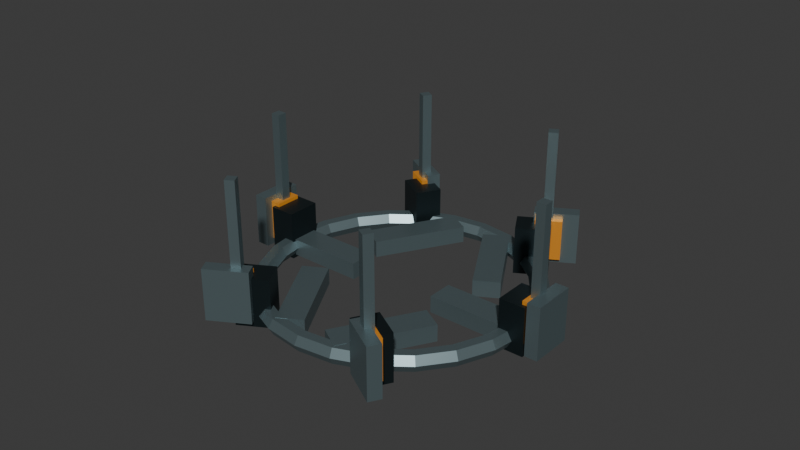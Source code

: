 # Source: contact-discharge.blend  (saved by Blender 5.2.44; exported with 4.5.12 LTS)
import bpy
from mathutils import Matrix  # noqa: F401  (used for matrix-valued properties, if any)

bpy.ops.wm.read_factory_settings(use_empty=True)
scene = bpy.context.scene
scene.name = 'Scene'

# ---- collections
col_collection = bpy.data.collections.new('Collection'); scene.collection.children.link(col_collection)

# ---- materials (node trees are filled in below, after node groups)
mat_dischargesteel = bpy.data.materials.new('DischargeSteel')
mat_dischargesteel.diffuse_color = (0.22, 0.3, 0.32, 1.0)
mat_dischargeinsulator = bpy.data.materials.new('DischargeInsulator')
mat_dischargeinsulator.diffuse_color = (0.025, 0.04, 0.045, 1.0)
mat_dischargeamber = bpy.data.materials.new('DischargeAmber')
mat_dischargeamber.diffuse_color = (0.9, 0.34, 0.035, 1.0)

# ---- material node trees
mat_dischargesteel.use_nodes = True; mat_dischargesteel.node_tree.nodes.clear()
_N = mat_dischargesteel.node_tree.nodes; _L = mat_dischargesteel.node_tree.links
n0 = _N.new('ShaderNodeBsdfPrincipled'); n0.name = 'Principled BSDF'; n0.location = (-200, 100)
n0.inputs[0].default_value = (0.22, 0.3, 0.32, 1.0)
n0.inputs[1].default_value = 0.75
n0.inputs[2].default_value = 0.4
n0.inputs[10].default_value = 0.005
n0.inputs[27].default_value = (0.22, 0.3, 0.32, 1.0)
n1 = _N.new('ShaderNodeOutputMaterial'); n1.name = 'Material Output'; n1.location = (200, 100)
_L.new(n0.outputs[0], n1.inputs[0])
n1.is_active_output = True
mat_dischargeinsulator.use_nodes = True; mat_dischargeinsulator.node_tree.nodes.clear()
_N = mat_dischargeinsulator.node_tree.nodes; _L = mat_dischargeinsulator.node_tree.links
n0 = _N.new('ShaderNodeBsdfPrincipled'); n0.name = 'Principled BSDF'; n0.location = (-200, 100)
n0.inputs[0].default_value = (0.025, 0.04, 0.045, 1.0)
n0.inputs[1].default_value = 0.75
n0.inputs[2].default_value = 0.4
n0.inputs[10].default_value = 0.005
n0.inputs[27].default_value = (0.025, 0.04, 0.045, 1.0)
n1 = _N.new('ShaderNodeOutputMaterial'); n1.name = 'Material Output'; n1.location = (200, 100)
_L.new(n0.outputs[0], n1.inputs[0])
n1.is_active_output = True
mat_dischargeamber.use_nodes = True; mat_dischargeamber.node_tree.nodes.clear()
_N = mat_dischargeamber.node_tree.nodes; _L = mat_dischargeamber.node_tree.links
n0 = _N.new('ShaderNodeBsdfPrincipled'); n0.name = 'Principled BSDF'; n0.location = (-200, 100)
n0.inputs[0].default_value = (0.9, 0.34, 0.035, 1.0)
n0.inputs[1].default_value = 0.75
n0.inputs[2].default_value = 0.4
n0.inputs[10].default_value = 0.005
n0.inputs[27].default_value = (0.9, 0.34, 0.035, 1.0)
n0.inputs[28].default_value = 0.25
n1 = _N.new('ShaderNodeOutputMaterial'); n1.name = 'Material Output'; n1.location = (200, 100)
_L.new(n0.outputs[0], n1.inputs[0])
n1.is_active_output = True

# ---- world
world_world = bpy.data.worlds.new('World'); scene.world = world_world
world_world.use_nodes = True; world_world.node_tree.nodes.clear()
_N = world_world.node_tree.nodes; _L = world_world.node_tree.links
n0 = _N.new('ShaderNodeOutputWorld'); n0.name = 'World Output'; n0.location = (200, 100)
n1 = _N.new('ShaderNodeBackground'); n1.name = 'Background'; n1.location = (-200, 100)
n1.inputs[0].default_value = (0.05088, 0.05088, 0.05088, 1.0)
_L.new(n1.outputs[0], n0.inputs[0])
n0.is_active_output = True
world_world.color = (0.05088, 0.05088, 0.05088)
world_world.sun_shadow_jitter_overblur = 0.0

# ---- meshes
me_torus = bpy.data.meshes.new('Torus')
me_torus.from_pydata([(0.375, 0.0, 0.0), (0.3625, 0.0, 0.02165), (0.3375, 0.0, 0.02165), (0.325, 0.0, 3.062e-18), (0.3375, 0.0, -0.02165), (0.3625, 0.0, -0.02165), (0.3622, 0.09706, 0.0), (0.3501, 0.09382, 0.02165), (0.326, 0.08735, 0.02165), (0.3139, 0.08412, 3.062e-18), (0.326, 0.08735, -0.02165), (0.3501, 0.09382, -0.02165), (0.3248, 0.1875, 0.0), (0.3139, 0.1813, 0.02165), (0.2923, 0.1688, 0.02165), (0.2815, 0.1625, 3.062e-18), (0.2923, 0.1688, -0.02165), (0.3139, 0.1813, -0.02165), (0.2652, 0.2652, 0.0), (0.2563, 0.2563, 0.02165), (0.2386, 0.2386, 0.02165), (0.2298, 0.2298, 3.062e-18), (0.2386, 0.2386, -0.02165), (0.2563, 0.2563, -0.02165), (0.1875, 0.3248, 0.0), (0.1812, 0.3139, 0.02165), (0.1687, 0.2923, 0.02165), (0.1625, 0.2815, 3.062e-18), (0.1687, 0.2923, -0.02165), (0.1812, 0.3139, -0.02165), (0.09706, 0.3622, 0.0), (0.09382, 0.3501, 0.02165), (0.08735, 0.326, 0.02165), (0.08412, 0.3139, 3.062e-18), (0.08735, 0.326, -0.02165), (0.09382, 0.3501, -0.02165), (2.831e-08, 0.375, 0.0), (2.737e-08, 0.3625, 0.02165), (2.548e-08, 0.3375, 0.02165), (2.454e-08, 0.325, 3.062e-18), (2.548e-08, 0.3375, -0.02165), (2.737e-08, 0.3625, -0.02165), (-0.09706, 0.3622, 0.0), (-0.09382, 0.3501, 0.02165), (-0.08735, 0.326, 0.02165), (-0.08412, 0.3139, 3.062e-18), (-0.08735, 0.326, -0.02165), (-0.09382, 0.3501, -0.02165), (-0.1875, 0.3248, 0.0), (-0.1812, 0.3139, 0.02165), (-0.1687, 0.2923, 0.02165), (-0.1625, 0.2815, 3.062e-18), (-0.1687, 0.2923, -0.02165), (-0.1812, 0.3139, -0.02165), (-0.2652, 0.2652, 0.0), (-0.2563, 0.2563, 0.02165), (-0.2386, 0.2386, 0.02165), (-0.2298, 0.2298, 3.062e-18), (-0.2386, 0.2386, -0.02165), (-0.2563, 0.2563, -0.02165), (-0.3248, 0.1875, 0.0), (-0.3139, 0.1813, 0.02165), (-0.2923, 0.1688, 0.02165), (-0.2815, 0.1625, 3.062e-18), (-0.2923, 0.1688, -0.02165), (-0.3139, 0.1813, -0.02165), (-0.3622, 0.09706, 0.0), (-0.3501, 0.09382, 0.02165), (-0.326, 0.08735, 0.02165), (-0.3139, 0.08412, 3.062e-18), (-0.326, 0.08735, -0.02165), (-0.3501, 0.09382, -0.02165), (-0.375, 3.278e-08, 0.0), (-0.3625, 3.169e-08, 0.02165), (-0.3375, 2.951e-08, 0.02165), (-0.325, 2.841e-08, 3.062e-18), (-0.3375, 2.951e-08, -0.02165), (-0.3625, 3.169e-08, -0.02165), (-0.3622, -0.09706, 0.0), (-0.3501, -0.09382, 0.02165), (-0.326, -0.08735, 0.02165), (-0.3139, -0.08412, 3.062e-18), (-0.326, -0.08735, -0.02165), (-0.3501, -0.09382, -0.02165), (-0.3248, -0.1875, 0.0), (-0.3139, -0.1812, 0.02165), (-0.2923, -0.1687, 0.02165), (-0.2815, -0.1625, 3.062e-18), (-0.2923, -0.1687, -0.02165), (-0.3139, -0.1812, -0.02165), (-0.2652, -0.2652, 0.0), (-0.2563, -0.2563, 0.02165), (-0.2386, -0.2386, 0.02165), (-0.2298, -0.2298, 3.062e-18), (-0.2386, -0.2386, -0.02165), (-0.2563, -0.2563, -0.02165), (-0.1875, -0.3248, 0.0), (-0.1812, -0.3139, 0.02165), (-0.1687, -0.2923, 0.02165), (-0.1625, -0.2815, 3.062e-18), (-0.1687, -0.2923, -0.02165), (-0.1812, -0.3139, -0.02165), (-0.09706, -0.3622, 0.0), (-0.09382, -0.3501, 0.02165), (-0.08735, -0.326, 0.02165), (-0.08412, -0.3139, 3.062e-18), (-0.08735, -0.326, -0.02165), (-0.09382, -0.3501, -0.02165), (2.831e-08, -0.375, 0.0), (2.737e-08, -0.3625, 0.02165), (2.548e-08, -0.3375, 0.02165), (2.454e-08, -0.325, 3.062e-18), (2.548e-08, -0.3375, -0.02165), (2.737e-08, -0.3625, -0.02165), (0.09706, -0.3622, 0.0), (0.09382, -0.3501, 0.02165), (0.08735, -0.326, 0.02165), (0.08412, -0.3139, 3.062e-18), (0.08735, -0.326, -0.02165), (0.09382, -0.3501, -0.02165), (0.1875, -0.3248, 0.0), (0.1812, -0.3139, 0.02165), (0.1687, -0.2923, 0.02165), (0.1625, -0.2815, 3.062e-18), (0.1687, -0.2923, -0.02165), (0.1812, -0.3139, -0.02165), (0.2652, -0.2652, 0.0), (0.2563, -0.2563, 0.02165), (0.2386, -0.2386, 0.02165), (0.2298, -0.2298, 3.062e-18), (0.2386, -0.2386, -0.02165), (0.2563, -0.2563, -0.02165), (0.3248, -0.1875, 0.0), (0.3139, -0.1813, 0.02165), (0.2923, -0.1688, 0.02165), (0.2815, -0.1625, 3.062e-18), (0.2923, -0.1688, -0.02165), (0.3139, -0.1813, -0.02165), (0.3622, -0.09706, 0.0), (0.3501, -0.09382, 0.02165), (0.326, -0.08735, 0.02165), (0.3139, -0.08412, 3.062e-18), (0.326, -0.08735, -0.02165), (0.3501, -0.09382, -0.02165), (0.09281, -0.3423, -0.0225), (0.09281, -0.3423, 0.0225), (0.03219, -0.3073, -0.0225), (0.03219, -0.3073, 0.0225), (0.2178, -0.1258, -0.0225), (0.2178, -0.1258, 0.0225), (0.1572, -0.09075, -0.0225), (0.1572, -0.09075, 0.0225), (0.1854, -0.3553, 0.01), (0.1854, -0.3553, 0.35), (0.1979, -0.3337, 0.01), (0.1979, -0.3337, 0.35), (0.2071, -0.3678, 0.01), (0.2071, -0.3678, 0.35), (0.2196, -0.3462, 0.01), (0.2196, -0.3462, 0.35), (0.125, -0.035, -0.0225), (0.125, -0.035, 0.0225), (0.125, 0.035, -0.0225), (0.125, 0.035, 0.0225), (0.375, -0.035, -0.0225), (0.375, -0.035, 0.0225), (0.375, 0.035, -0.0225), (0.375, 0.035, 0.0225), (0.3925, 0.0125, 0.01), (0.3925, 0.0125, 0.35), (0.4175, 0.0125, 0.01), (0.4175, 0.0125, 0.35), (0.3925, -0.0125, 0.01), (0.3925, -0.0125, 0.35), (0.4175, -0.0125, 0.01), (0.4175, -0.0125, 0.35), (0.03219, 0.3073, -0.0225), (0.03219, 0.3073, 0.0225), (0.09281, 0.3423, -0.0225), (0.09281, 0.3423, 0.0225), (0.1572, 0.09075, -0.0225), (0.1572, 0.09075, 0.0225), (0.2178, 0.1258, -0.0225), (0.2178, 0.1258, 0.0225), (0.2071, 0.3678, 0.01), (0.2071, 0.3678, 0.35), (0.2196, 0.3462, 0.01), (0.2196, 0.3462, 0.35), (0.1854, 0.3553, 0.01), (0.1854, 0.3553, 0.35), (0.1979, 0.3337, 0.01), (0.1979, 0.3337, 0.35), (-0.09281, 0.3423, -0.0225), (-0.09281, 0.3423, 0.0225), (-0.03219, 0.3073, -0.0225), (-0.03219, 0.3073, 0.0225), (-0.2178, 0.1258, -0.0225), (-0.2178, 0.1258, 0.0225), (-0.1572, 0.09075, -0.0225), (-0.1572, 0.09075, 0.0225), (-0.1854, 0.3553, 0.01), (-0.1854, 0.3553, 0.35), (-0.1979, 0.3337, 0.01), (-0.1979, 0.3337, 0.35), (-0.2071, 0.3678, 0.01), (-0.2071, 0.3678, 0.35), (-0.2196, 0.3462, 0.01), (-0.2196, 0.3462, 0.35), (-0.125, 0.035, -0.0225), (-0.125, 0.035, 0.0225), (-0.125, -0.035, -0.0225), (-0.125, -0.035, 0.0225), (-0.375, 0.035, -0.0225), (-0.375, 0.035, 0.0225), (-0.375, -0.035, -0.0225), (-0.375, -0.035, 0.0225), (-0.3925, -0.0125, 0.01), (-0.3925, -0.0125, 0.35), (-0.4175, -0.0125, 0.01), (-0.4175, -0.0125, 0.35), (-0.3925, 0.0125, 0.01), (-0.3925, 0.0125, 0.35), (-0.4175, 0.0125, 0.01), (-0.4175, 0.0125, 0.35), (-0.03219, -0.3073, -0.0225), (-0.03219, -0.3073, 0.0225), (-0.09281, -0.3423, -0.0225), (-0.09281, -0.3423, 0.0225), (-0.1572, -0.09075, -0.0225), (-0.1572, -0.09075, 0.0225), (-0.2178, -0.1258, -0.0225), (-0.2178, -0.1258, 0.0225), (-0.2071, -0.3678, 0.01), (-0.2071, -0.3678, 0.35), (-0.2196, -0.3462, 0.01), (-0.2196, -0.3462, 0.35), (-0.1854, -0.3553, 0.01), (-0.1854, -0.3553, 0.35), (-0.1979, -0.3337, 0.01), (-0.1979, -0.3337, 0.35)], [], [(0, 6, 7, 1), (1, 7, 8, 2), (2, 8, 9, 3), (3, 9, 10, 4), (4, 10, 11, 5), (5, 11, 6, 0), (6, 12, 13, 7), (7, 13, 14, 8), (8, 14, 15, 9), (9, 15, 16, 10), (10, 16, 17, 11), (11, 17, 12, 6), (12, 18, 19, 13), (13, 19, 20, 14), (14, 20, 21, 15), (15, 21, 22, 16), (16, 22, 23, 17), (17, 23, 18, 12), (18, 24, 25, 19), (19, 25, 26, 20), (20, 26, 27, 21), (21, 27, 28, 22), (22, 28, 29, 23), (23, 29, 24, 18), (24, 30, 31, 25), (25, 31, 32, 26), (26, 32, 33, 27), (27, 33, 34, 28), (28, 34, 35, 29), (29, 35, 30, 24), (30, 36, 37, 31), (31, 37, 38, 32), (32, 38, 39, 33), (33, 39, 40, 34), (34, 40, 41, 35), (35, 41, 36, 30), (36, 42, 43, 37), (37, 43, 44, 38), (38, 44, 45, 39), (39, 45, 46, 40), (40, 46, 47, 41), (41, 47, 42, 36), (42, 48, 49, 43), (43, 49, 50, 44), (44, 50, 51, 45), (45, 51, 52, 46), (46, 52, 53, 47), (47, 53, 48, 42), (48, 54, 55, 49), (49, 55, 56, 50), (50, 56, 57, 51), (51, 57, 58, 52), (52, 58, 59, 53), (53, 59, 54, 48), (54, 60, 61, 55), (55, 61, 62, 56), (56, 62, 63, 57), (57, 63, 64, 58), (58, 64, 65, 59), (59, 65, 60, 54), (60, 66, 67, 61), (61, 67, 68, 62), (62, 68, 69, 63), (63, 69, 70, 64), (64, 70, 71, 65), (65, 71, 66, 60), (66, 72, 73, 67), (67, 73, 74, 68), (68, 74, 75, 69), (69, 75, 76, 70), (70, 76, 77, 71), (71, 77, 72, 66), (72, 78, 79, 73), (73, 79, 80, 74), (74, 80, 81, 75), (75, 81, 82, 76), (76, 82, 83, 77), (77, 83, 78, 72), (78, 84, 85, 79), (79, 85, 86, 80), (80, 86, 87, 81), (81, 87, 88, 82), (82, 88, 89, 83), (83, 89, 84, 78), (84, 90, 91, 85), (85, 91, 92, 86), (86, 92, 93, 87), (87, 93, 94, 88), (88, 94, 95, 89), (89, 95, 90, 84), (90, 96, 97, 91), (91, 97, 98, 92), (92, 98, 99, 93), (93, 99, 100, 94), (94, 100, 101, 95), (95, 101, 96, 90), (96, 102, 103, 97), (97, 103, 104, 98), (98, 104, 105, 99), (99, 105, 106, 100), (100, 106, 107, 101), (101, 107, 102, 96), (102, 108, 109, 103), (103, 109, 110, 104), (104, 110, 111, 105), (105, 111, 112, 106), (106, 112, 113, 107), (107, 113, 108, 102), (108, 114, 115, 109), (109, 115, 116, 110), (110, 116, 117, 111), (111, 117, 118, 112), (112, 118, 119, 113), (113, 119, 114, 108), (114, 120, 121, 115), (115, 121, 122, 116), (116, 122, 123, 117), (117, 123, 124, 118), (118, 124, 125, 119), (119, 125, 120, 114), (120, 126, 127, 121), (121, 127, 128, 122), (122, 128, 129, 123), (123, 129, 130, 124), (124, 130, 131, 125), (125, 131, 126, 120), (126, 132, 133, 127), (127, 133, 134, 128), (128, 134, 135, 129), (129, 135, 136, 130), (130, 136, 137, 131), (131, 137, 132, 126), (132, 138, 139, 133), (133, 139, 140, 134), (134, 140, 141, 135), (135, 141, 142, 136), (136, 142, 143, 137), (137, 143, 138, 132), (138, 0, 1, 139), (139, 1, 2, 140), (140, 2, 3, 141), (141, 3, 4, 142), (142, 4, 5, 143), (143, 5, 0, 138), (144, 145, 147, 146), (146, 147, 151, 150), (150, 151, 149, 148), (148, 149, 145, 144), (146, 150, 148, 144), (151, 147, 145, 149), (152, 153, 155, 154), (154, 155, 159, 158), (158, 159, 157, 156), (156, 157, 153, 152), (154, 158, 156, 152), (159, 155, 153, 157), (160, 161, 163, 162), (162, 163, 167, 166), (166, 167, 165, 164), (164, 165, 161, 160), (162, 166, 164, 160), (167, 163, 161, 165), (168, 169, 171, 170), (170, 171, 175, 174), (174, 175, 173, 172), (172, 173, 169, 168), (170, 174, 172, 168), (175, 171, 169, 173), (176, 177, 179, 178), (178, 179, 183, 182), (182, 183, 181, 180), (180, 181, 177, 176), (178, 182, 180, 176), (183, 179, 177, 181), (184, 185, 187, 186), (186, 187, 191, 190), (190, 191, 189, 188), (188, 189, 185, 184), (186, 190, 188, 184), (191, 187, 185, 189), (192, 193, 195, 194), (194, 195, 199, 198), (198, 199, 197, 196), (196, 197, 193, 192), (194, 198, 196, 192), (199, 195, 193, 197), (200, 201, 203, 202), (202, 203, 207, 206), (206, 207, 205, 204), (204, 205, 201, 200), (202, 206, 204, 200), (207, 203, 201, 205), (208, 209, 211, 210), (210, 211, 215, 214), (214, 215, 213, 212), (212, 213, 209, 208), (210, 214, 212, 208), (215, 211, 209, 213), (216, 217, 219, 218), (218, 219, 223, 222), (222, 223, 221, 220), (220, 221, 217, 216), (218, 222, 220, 216), (223, 219, 217, 221), (224, 225, 227, 226), (226, 227, 231, 230), (230, 231, 229, 228), (228, 229, 225, 224), (226, 230, 228, 224), (231, 227, 225, 229), (232, 233, 235, 234), (234, 235, 239, 238), (238, 239, 237, 236), (236, 237, 233, 232), (234, 238, 236, 232), (239, 235, 233, 237)])
_uv = me_torus.uv_layers.new(name='UVMap')
_uv.uv.foreach_set('vector', [0.5, 0.5, 0.5417, 0.5, 0.5417, 0.6667, 0.5, 0.6667, 0.5, 0.6667, 0.5417, 0.6667, 0.5417, 0.8333, 0.5, 0.8333, 0.5, 0.8333, 0.5417, 0.8333, 0.5417, 1.0, 0.5, 1.0, 0.5, -1.11e-16, 0.5417, -1.11e-16, 0.5417, 0.1667, 0.5, 0.1667, 0.5, 0.1667, 0.5417, 0.1667, 0.5417, 0.3333, 0.5, 0.3333, 0.5, 0.3333, 0.5417, 0.3333, 0.5417, 0.5, 0.5, 0.5, 0.5417, 0.5, 0.5833, 0.5, 0.5833, 0.6667, 0.5417, 0.6667, 0.5417, 0.6667, 0.5833, 0.6667, 0.5833, 0.8333, 0.5417, 0.8333, 0.5417, 0.8333, 0.5833, 0.8333, 0.5833, 1.0, 0.5417, 1.0, 0.5417, -1.11e-16, 0.5833, -1.11e-16, 0.5833, 0.1667, 0.5417, 0.1667, 0.5417, 0.1667, 0.5833, 0.1667, 0.5833, 0.3333, 0.5417, 0.3333, 0.5417, 0.3333, 0.5833, 0.3333, 0.5833, 0.5, 0.5417, 0.5, 0.5833, 0.5, 0.625, 0.5, 0.625, 0.6667, 0.5833, 0.6667, 0.5833, 0.6667, 0.625, 0.6667, 0.625, 0.8333, 0.5833, 0.8333, 0.5833, 0.8333, 0.625, 0.8333, 0.625, 1.0, 0.5833, 1.0, 0.5833, -1.11e-16, 0.625, -1.11e-16, 0.625, 0.1667, 0.5833, 0.1667, 0.5833, 0.1667, 0.625, 0.1667, 0.625, 0.3333, 0.5833, 0.3333, 0.5833, 0.3333, 0.625, 0.3333, 0.625, 0.5, 0.5833, 0.5, 0.625, 0.5, 0.6667, 0.5, 0.6667, 0.6667, 0.625, 0.6667, 0.625, 0.6667, 0.6667, 0.6667, 0.6667, 0.8333, 0.625, 0.8333, 0.625, 0.8333, 0.6667, 0.8333, 0.6667, 1.0, 0.625, 1.0, 0.625, -1.11e-16, 0.6667, -1.11e-16, 0.6667, 0.1667, 0.625, 0.1667, 0.625, 0.1667, 0.6667, 0.1667, 0.6667, 0.3333, 0.625, 0.3333, 0.625, 0.3333, 0.6667, 0.3333, 0.6667, 0.5, 0.625, 0.5, 0.6667, 0.5, 0.7083, 0.5, 0.7083, 0.6667, 0.6667, 0.6667, 0.6667, 0.6667, 0.7083, 0.6667, 0.7083, 0.8333, 0.6667, 0.8333, 0.6667, 0.8333, 0.7083, 0.8333, 0.7083, 1.0, 0.6667, 1.0, 0.6667, -1.11e-16, 0.7083, -1.11e-16, 0.7083, 0.1667, 0.6667, 0.1667, 0.6667, 0.1667, 0.7083, 0.1667, 0.7083, 0.3333, 0.6667, 0.3333, 0.6667, 0.3333, 0.7083, 0.3333, 0.7083, 0.5, 0.6667, 0.5, 0.7083, 0.5, 0.75, 0.5, 0.75, 0.6667, 0.7083, 0.6667, 0.7083, 0.6667, 0.75, 0.6667, 0.75, 0.8333, 0.7083, 0.8333, 0.7083, 0.8333, 0.75, 0.8333, 0.75, 1.0, 0.7083, 1.0, 0.7083, -1.11e-16, 0.75, -1.11e-16, 0.75, 0.1667, 0.7083, 0.1667, 0.7083, 0.1667, 0.75, 0.1667, 0.75, 0.3333, 0.7083, 0.3333, 0.7083, 0.3333, 0.75, 0.3333, 0.75, 0.5, 0.7083, 0.5, 0.75, 0.5, 0.7917, 0.5, 0.7917, 0.6667, 0.75, 0.6667, 0.75, 0.6667, 0.7917, 0.6667, 0.7917, 0.8333, 0.75, 0.8333, 0.75, 0.8333, 0.7917, 0.8333, 0.7917, 1.0, 0.75, 1.0, 0.75, -1.11e-16, 0.7917, -1.11e-16, 0.7917, 0.1667, 0.75, 0.1667, 0.75, 0.1667, 0.7917, 0.1667, 0.7917, 0.3333, 0.75, 0.3333, 0.75, 0.3333, 0.7917, 0.3333, 0.7917, 0.5, 0.75, 0.5, 0.7917, 0.5, 0.8333, 0.5, 0.8333, 0.6667, 0.7917, 0.6667, 0.7917, 0.6667, 0.8333, 0.6667, 0.8333, 0.8333, 0.7917, 0.8333, 0.7917, 0.8333, 0.8333, 0.8333, 0.8333, 1.0, 0.7917, 1.0, 0.7917, -1.11e-16, 0.8333, -1.11e-16, 0.8333, 0.1667, 0.7917, 0.1667, 0.7917, 0.1667, 0.8333, 0.1667, 0.8333, 0.3333, 0.7917, 0.3333, 0.7917, 0.3333, 0.8333, 0.3333, 0.8333, 0.5, 0.7917, 0.5, 0.8333, 0.5, 0.875, 0.5, 0.875, 0.6667, 0.8333, 0.6667, 0.8333, 0.6667, 0.875, 0.6667, 0.875, 0.8333, 0.8333, 0.8333, 0.8333, 0.8333, 0.875, 0.8333, 0.875, 1.0, 0.8333, 1.0, 0.8333, -1.11e-16, 0.875, -1.11e-16, 0.875, 0.1667, 0.8333, 0.1667, 0.8333, 0.1667, 0.875, 0.1667, 0.875, 0.3333, 0.8333, 0.3333, 0.8333, 0.3333, 0.875, 0.3333, 0.875, 0.5, 0.8333, 0.5, 0.875, 0.5, 0.9167, 0.5, 0.9167, 0.6667, 0.875, 0.6667, 0.875, 0.6667, 0.9167, 0.6667, 0.9167, 0.8333, 0.875, 0.8333, 0.875, 0.8333, 0.9167, 0.8333, 0.9167, 1.0, 0.875, 1.0, 0.875, -1.11e-16, 0.9167, -1.11e-16, 0.9167, 0.1667, 0.875, 0.1667, 0.875, 0.1667, 0.9167, 0.1667, 0.9167, 0.3333, 0.875, 0.3333, 0.875, 0.3333, 0.9167, 0.3333, 0.9167, 0.5, 0.875, 0.5, 0.9167, 0.5, 0.9583, 0.5, 0.9583, 0.6667, 0.9167, 0.6667, 0.9167, 0.6667, 0.9583, 0.6667, 0.9583, 0.8333, 0.9167, 0.8333, 0.9167, 0.8333, 0.9583, 0.8333, 0.9583, 1.0, 0.9167, 1.0, 0.9167, -1.11e-16, 0.9583, -1.11e-16, 0.9583, 0.1667, 0.9167, 0.1667, 0.9167, 0.1667, 0.9583, 0.1667, 0.9583, 0.3333, 0.9167, 0.3333, 0.9167, 0.3333, 0.9583, 0.3333, 0.9583, 0.5, 0.9167, 0.5, 0.9583, 0.5, 1.0, 0.5, 1.0, 0.6667, 0.9583, 0.6667, 0.9583, 0.6667, 1.0, 0.6667, 1.0, 0.8333, 0.9583, 0.8333, 0.9583, 0.8333, 1.0, 0.8333, 1.0, 1.0, 0.9583, 1.0, 0.9583, -1.11e-16, 1.0, -1.11e-16, 1.0, 0.1667, 0.9583, 0.1667, 0.9583, 0.1667, 1.0, 0.1667, 1.0, 0.3333, 0.9583, 0.3333, 0.9583, 0.3333, 1.0, 0.3333, 1.0, 0.5, 0.9583, 0.5, -4.441e-16, 0.5, 0.04167, 0.5, 0.04167, 0.6667, -4.441e-16, 0.6667, -4.441e-16, 0.6667, 0.04167, 0.6667, 0.04167, 0.8333, -4.441e-16, 0.8333, -4.441e-16, 0.8333, 0.04167, 0.8333, 0.04167, 1.0, -4.441e-16, 1.0, -4.441e-16, -1.11e-16, 0.04167, -1.11e-16, 0.04167, 0.1667, -4.441e-16, 0.1667, -4.441e-16, 0.1667, 0.04167, 0.1667, 0.04167, 0.3333, -4.441e-16, 0.3333, -4.441e-16, 0.3333, 0.04167, 0.3333, 0.04167, 0.5, -4.441e-16, 0.5, 0.04167, 0.5, 0.08333, 0.5, 0.08333, 0.6667, 0.04167, 0.6667, 0.04167, 0.6667, 0.08333, 0.6667, 0.08333, 0.8333, 0.04167, 0.8333, 0.04167, 0.8333, 0.08333, 0.8333, 0.08333, 1.0, 0.04167, 1.0, 0.04167, -1.11e-16, 0.08333, -1.11e-16, 0.08333, 0.1667, 0.04167, 0.1667, 0.04167, 0.1667, 0.08333, 0.1667, 0.08333, 0.3333, 0.04167, 0.3333, 0.04167, 0.3333, 0.08333, 0.3333, 0.08333, 0.5, 0.04167, 0.5, 0.08333, 0.5, 0.125, 0.5, 0.125, 0.6667, 0.08333, 0.6667, 0.08333, 0.6667, 0.125, 0.6667, 0.125, 0.8333, 0.08333, 0.8333, 0.08333, 0.8333, 0.125, 0.8333, 0.125, 1.0, 0.08333, 1.0, 0.08333, -1.11e-16, 0.125, -1.11e-16, 0.125, 0.1667, 0.08333, 0.1667, 0.08333, 0.1667, 0.125, 0.1667, 0.125, 0.3333, 0.08333, 0.3333, 0.08333, 0.3333, 0.125, 0.3333, 0.125, 0.5, 0.08333, 0.5, 0.125, 0.5, 0.1667, 0.5, 0.1667, 0.6667, 0.125, 0.6667, 0.125, 0.6667, 0.1667, 0.6667, 0.1667, 0.8333, 0.125, 0.8333, 0.125, 0.8333, 0.1667, 0.8333, 0.1667, 1.0, 0.125, 1.0, 0.125, -1.11e-16, 0.1667, -1.11e-16, 0.1667, 0.1667, 0.125, 0.1667, 0.125, 0.1667, 0.1667, 0.1667, 0.1667, 0.3333, 0.125, 0.3333, 0.125, 0.3333, 0.1667, 0.3333, 0.1667, 0.5, 0.125, 0.5, 0.1667, 0.5, 0.2083, 0.5, 0.2083, 0.6667, 0.1667, 0.6667, 0.1667, 0.6667, 0.2083, 0.6667, 0.2083, 0.8333, 0.1667, 0.8333, 0.1667, 0.8333, 0.2083, 0.8333, 0.2083, 1.0, 0.1667, 1.0, 0.1667, -1.11e-16, 0.2083, -1.11e-16, 0.2083, 0.1667, 0.1667, 0.1667, 0.1667, 0.1667, 0.2083, 0.1667, 0.2083, 0.3333, 0.1667, 0.3333, 0.1667, 0.3333, 0.2083, 0.3333, 0.2083, 0.5, 0.1667, 0.5, 0.2083, 0.5, 0.25, 0.5, 0.25, 0.6667, 0.2083, 0.6667, 0.2083, 0.6667, 0.25, 0.6667, 0.25, 0.8333, 0.2083, 0.8333, 0.2083, 0.8333, 0.25, 0.8333, 0.25, 1.0, 0.2083, 1.0, 0.2083, -1.11e-16, 0.25, -1.11e-16, 0.25, 0.1667, 0.2083, 0.1667, 0.2083, 0.1667, 0.25, 0.1667, 0.25, 0.3333, 0.2083, 0.3333, 0.2083, 0.3333, 0.25, 0.3333, 0.25, 0.5, 0.2083, 0.5, 0.25, 0.5, 0.2917, 0.5, 0.2917, 0.6667, 0.25, 0.6667, 0.25, 0.6667, 0.2917, 0.6667, 0.2917, 0.8333, 0.25, 0.8333, 0.25, 0.8333, 0.2917, 0.8333, 0.2917, 1.0, 0.25, 1.0, 0.25, -1.11e-16, 0.2917, -1.11e-16, 0.2917, 0.1667, 0.25, 0.1667, 0.25, 0.1667, 0.2917, 0.1667, 0.2917, 0.3333, 0.25, 0.3333, 0.25, 0.3333, 0.2917, 0.3333, 0.2917, 0.5, 0.25, 0.5, 0.2917, 0.5, 0.3333, 0.5, 0.3333, 0.6667, 0.2917, 0.6667, 0.2917, 0.6667, 0.3333, 0.6667, 0.3333, 0.8333, 0.2917, 0.8333, 0.2917, 0.8333, 0.3333, 0.8333, 0.3333, 1.0, 0.2917, 1.0, 0.2917, -1.11e-16, 0.3333, -1.11e-16, 0.3333, 0.1667, 0.2917, 0.1667, 0.2917, 0.1667, 0.3333, 0.1667, 0.3333, 0.3333, 0.2917, 0.3333, 0.2917, 0.3333, 0.3333, 0.3333, 0.3333, 0.5, 0.2917, 0.5, 0.3333, 0.5, 0.375, 0.5, 0.375, 0.6667, 0.3333, 0.6667, 0.3333, 0.6667, 0.375, 0.6667, 0.375, 0.8333, 0.3333, 0.8333, 0.3333, 0.8333, 0.375, 0.8333, 0.375, 1.0, 0.3333, 1.0, 0.3333, -1.11e-16, 0.375, -1.11e-16, 0.375, 0.1667, 0.3333, 0.1667, 0.3333, 0.1667, 0.375, 0.1667, 0.375, 0.3333, 0.3333, 0.3333, 0.3333, 0.3333, 0.375, 0.3333, 0.375, 0.5, 0.3333, 0.5, 0.375, 0.5, 0.4167, 0.5, 0.4167, 0.6667, 0.375, 0.6667, 0.375, 0.6667, 0.4167, 0.6667, 0.4167, 0.8333, 0.375, 0.8333, 0.375, 0.8333, 0.4167, 0.8333, 0.4167, 1.0, 0.375, 1.0, 0.375, -1.11e-16, 0.4167, -1.11e-16, 0.4167, 0.1667, 0.375, 0.1667, 0.375, 0.1667, 0.4167, 0.1667, 0.4167, 0.3333, 0.375, 0.3333, 0.375, 0.3333, 0.4167, 0.3333, 0.4167, 0.5, 0.375, 0.5, 0.4167, 0.5, 0.4583, 0.5, 0.4583, 0.6667, 0.4167, 0.6667, 0.4167, 0.6667, 0.4583, 0.6667, 0.4583, 0.8333, 0.4167, 0.8333, 0.4167, 0.8333, 0.4583, 0.8333, 0.4583, 1.0, 0.4167, 1.0, 0.4167, -1.11e-16, 0.4583, -1.11e-16, 0.4583, 0.1667, 0.4167, 0.1667, 0.4167, 0.1667, 0.4583, 0.1667, 0.4583, 0.3333, 0.4167, 0.3333, 0.4167, 0.3333, 0.4583, 0.3333, 0.4583, 0.5, 0.4167, 0.5, 0.4583, 0.5, 0.5, 0.5, 0.5, 0.6667, 0.4583, 0.6667, 0.4583, 0.6667, 0.5, 0.6667, 0.5, 0.8333, 0.4583, 0.8333, 0.4583, 0.8333, 0.5, 0.8333, 0.5, 1.0, 0.4583, 1.0, 0.4583, -1.11e-16, 0.5, -1.11e-16, 0.5, 0.1667, 0.4583, 0.1667, 0.4583, 0.1667, 0.5, 0.1667, 0.5, 0.3333, 0.4583, 0.3333, 0.4583, 0.3333, 0.5, 0.3333, 0.5, 0.5, 0.4583, 0.5, 0.375, 0.0, 0.625, 0.0, 0.625, 0.25, 0.375, 0.25, 0.375, 0.25, 0.625, 0.25, 0.625, 0.5, 0.375, 0.5, 0.375, 0.5, 0.625, 0.5, 0.625, 0.75, 0.375, 0.75, 0.375, 0.75, 0.625, 0.75, 0.625, 1.0, 0.375, 1.0, 0.125, 0.5, 0.375, 0.5, 0.375, 0.75, 0.125, 0.75, 0.625, 0.5, 0.875, 0.5, 0.875, 0.75, 0.625, 0.75, 0.375, 0.0, 0.625, 0.0, 0.625, 0.25, 0.375, 0.25, 0.375, 0.25, 0.625, 0.25, 0.625, 0.5, 0.375, 0.5, 0.375, 0.5, 0.625, 0.5, 0.625, 0.75, 0.375, 0.75, 0.375, 0.75, 0.625, 0.75, 0.625, 1.0, 0.375, 1.0, 0.125, 0.5, 0.375, 0.5, 0.375, 0.75, 0.125, 0.75, 0.625, 0.5, 0.875, 0.5, 0.875, 0.75, 0.625, 0.75, 0.375, 0.0, 0.625, 0.0, 0.625, 0.25, 0.375, 0.25, 0.375, 0.25, 0.625, 0.25, 0.625, 0.5, 0.375, 0.5, 0.375, 0.5, 0.625, 0.5, 0.625, 0.75, 0.375, 0.75, 0.375, 0.75, 0.625, 0.75, 0.625, 1.0, 0.375, 1.0, 0.125, 0.5, 0.375, 0.5, 0.375, 0.75, 0.125, 0.75, 0.625, 0.5, 0.875, 0.5, 0.875, 0.75, 0.625, 0.75, 0.375, 0.0, 0.625, 0.0, 0.625, 0.25, 0.375, 0.25, 0.375, 0.25, 0.625, 0.25, 0.625, 0.5, 0.375, 0.5, 0.375, 0.5, 0.625, 0.5, 0.625, 0.75, 0.375, 0.75, 0.375, 0.75, 0.625, 0.75, 0.625, 1.0, 0.375, 1.0, 0.125, 0.5, 0.375, 0.5, 0.375, 0.75, 0.125, 0.75, 0.625, 0.5, 0.875, 0.5, 0.875, 0.75, 0.625, 0.75, 0.375, 0.0, 0.625, 0.0, 0.625, 0.25, 0.375, 0.25, 0.375, 0.25, 0.625, 0.25, 0.625, 0.5, 0.375, 0.5, 0.375, 0.5, 0.625, 0.5, 0.625, 0.75, 0.375, 0.75, 0.375, 0.75, 0.625, 0.75, 0.625, 1.0, 0.375, 1.0, 0.125, 0.5, 0.375, 0.5, 0.375, 0.75, 0.125, 0.75, 0.625, 0.5, 0.875, 0.5, 0.875, 0.75, 0.625, 0.75, 0.375, 0.0, 0.625, 0.0, 0.625, 0.25, 0.375, 0.25, 0.375, 0.25, 0.625, 0.25, 0.625, 0.5, 0.375, 0.5, 0.375, 0.5, 0.625, 0.5, 0.625, 0.75, 0.375, 0.75, 0.375, 0.75, 0.625, 0.75, 0.625, 1.0, 0.375, 1.0, 0.125, 0.5, 0.375, 0.5, 0.375, 0.75, 0.125, 0.75, 0.625, 0.5, 0.875, 0.5, 0.875, 0.75, 0.625, 0.75, 0.375, 0.0, 0.625, 0.0, 0.625, 0.25, 0.375, 0.25, 0.375, 0.25, 0.625, 0.25, 0.625, 0.5, 0.375, 0.5, 0.375, 0.5, 0.625, 0.5, 0.625, 0.75, 0.375, 0.75, 0.375, 0.75, 0.625, 0.75, 0.625, 1.0, 0.375, 1.0, 0.125, 0.5, 0.375, 0.5, 0.375, 0.75, 0.125, 0.75, 0.625, 0.5, 0.875, 0.5, 0.875, 0.75, 0.625, 0.75, 0.375, 0.0, 0.625, 0.0, 0.625, 0.25, 0.375, 0.25, 0.375, 0.25, 0.625, 0.25, 0.625, 0.5, 0.375, 0.5, 0.375, 0.5, 0.625, 0.5, 0.625, 0.75, 0.375, 0.75, 0.375, 0.75, 0.625, 0.75, 0.625, 1.0, 0.375, 1.0, 0.125, 0.5, 0.375, 0.5, 0.375, 0.75, 0.125, 0.75, 0.625, 0.5, 0.875, 0.5, 0.875, 0.75, 0.625, 0.75, 0.375, 0.0, 0.625, 0.0, 0.625, 0.25, 0.375, 0.25, 0.375, 0.25, 0.625, 0.25, 0.625, 0.5, 0.375, 0.5, 0.375, 0.5, 0.625, 0.5, 0.625, 0.75, 0.375, 0.75, 0.375, 0.75, 0.625, 0.75, 0.625, 1.0, 0.375, 1.0, 0.125, 0.5, 0.375, 0.5, 0.375, 0.75, 0.125, 0.75, 0.625, 0.5, 0.875, 0.5, 0.875, 0.75, 0.625, 0.75, 0.375, 0.0, 0.625, 0.0, 0.625, 0.25, 0.375, 0.25, 0.375, 0.25, 0.625, 0.25, 0.625, 0.5, 0.375, 0.5, 0.375, 0.5, 0.625, 0.5, 0.625, 0.75, 0.375, 0.75, 0.375, 0.75, 0.625, 0.75, 0.625, 1.0, 0.375, 1.0, 0.125, 0.5, 0.375, 0.5, 0.375, 0.75, 0.125, 0.75, 0.625, 0.5, 0.875, 0.5, 0.875, 0.75, 0.625, 0.75, 0.375, 0.0, 0.625, 0.0, 0.625, 0.25, 0.375, 0.25, 0.375, 0.25, 0.625, 0.25, 0.625, 0.5, 0.375, 0.5, 0.375, 0.5, 0.625, 0.5, 0.625, 0.75, 0.375, 0.75, 0.375, 0.75, 0.625, 0.75, 0.625, 1.0, 0.375, 1.0, 0.125, 0.5, 0.375, 0.5, 0.375, 0.75, 0.125, 0.75, 0.625, 0.5, 0.875, 0.5, 0.875, 0.75, 0.625, 0.75, 0.375, 0.0, 0.625, 0.0, 0.625, 0.25, 0.375, 0.25, 0.375, 0.25, 0.625, 0.25, 0.625, 0.5, 0.375, 0.5, 0.375, 0.5, 0.625, 0.5, 0.625, 0.75, 0.375, 0.75, 0.375, 0.75, 0.625, 0.75, 0.625, 1.0, 0.375, 1.0, 0.125, 0.5, 0.375, 0.5, 0.375, 0.75, 0.125, 0.75, 0.625, 0.5, 0.875, 0.5, 0.875, 0.75, 0.625, 0.75])
me_torus.materials.append(mat_dischargesteel)
me_torus.update()
me_cube_003 = bpy.data.meshes.new('Cube.003')
me_cube_003.from_pydata([(-0.045, -0.035, -0.065), (-0.045, -0.035, 0.065), (-0.045, 0.035, -0.065), (-0.045, 0.035, 0.065), (0.045, -0.035, -0.065), (0.045, -0.035, 0.065), (0.045, 0.035, -0.065), (0.045, 0.035, 0.065), (-0.05281, 0.3865, -0.065), (-0.05281, 0.3865, 0.065), (0.007811, 0.4215, -0.065), (0.007811, 0.4215, 0.065), (-0.007811, 0.3085, -0.065), (-0.007811, 0.3085, 0.065), (0.05281, 0.3435, -0.065), (0.05281, 0.3435, 0.065), (-0.3239, 0.604, -0.065), (-0.3239, 0.604, 0.065), (-0.2633, 0.569, -0.065), (-0.2633, 0.569, 0.065), (-0.3689, 0.526, -0.065), (-0.3689, 0.526, 0.065), (-0.3083, 0.491, -0.065), (-0.3083, 0.491, 0.065), (-0.5872, 0.4, -0.065), (-0.5872, 0.4, 0.065), (-0.5872, 0.33, -0.065), (-0.5872, 0.33, 0.065), (-0.6772, 0.4, -0.065), (-0.6772, 0.4, 0.065), (-0.6772, 0.33, -0.065), (-0.6772, 0.33, 0.065), (-0.5794, -0.02147, -0.065), (-0.5794, -0.02147, 0.065), (-0.64, -0.05647, -0.065), (-0.64, -0.05647, 0.065), (-0.6244, 0.05647, -0.065), (-0.6244, 0.05647, 0.065), (-0.685, 0.02147, -0.065), (-0.685, 0.02147, 0.065), (-0.3083, -0.239, -0.065), (-0.3083, -0.239, 0.065), (-0.3689, -0.204, -0.065), (-0.3689, -0.204, 0.065), (-0.2633, -0.161, -0.065), (-0.2633, -0.161, 0.065), (-0.3239, -0.126, -0.065), (-0.3239, -0.126, 0.065)], [], [(0, 1, 3, 2), (2, 3, 7, 6), (6, 7, 5, 4), (4, 5, 1, 0), (2, 6, 4, 0), (7, 3, 1, 5), (8, 9, 11, 10), (10, 11, 15, 14), (14, 15, 13, 12), (12, 13, 9, 8), (10, 14, 12, 8), (15, 11, 9, 13), (16, 17, 19, 18), (18, 19, 23, 22), (22, 23, 21, 20), (20, 21, 17, 16), (18, 22, 20, 16), (23, 19, 17, 21), (24, 25, 27, 26), (26, 27, 31, 30), (30, 31, 29, 28), (28, 29, 25, 24), (26, 30, 28, 24), (31, 27, 25, 29), (32, 33, 35, 34), (34, 35, 39, 38), (38, 39, 37, 36), (36, 37, 33, 32), (34, 38, 36, 32), (39, 35, 33, 37), (40, 41, 43, 42), (42, 43, 47, 46), (46, 47, 45, 44), (44, 45, 41, 40), (42, 46, 44, 40), (47, 43, 41, 45)])
_uv = me_cube_003.uv_layers.new(name='UVMap')
_uv.uv.foreach_set('vector', [0.375, 0.0, 0.625, 0.0, 0.625, 0.25, 0.375, 0.25, 0.375, 0.25, 0.625, 0.25, 0.625, 0.5, 0.375, 0.5, 0.375, 0.5, 0.625, 0.5, 0.625, 0.75, 0.375, 0.75, 0.375, 0.75, 0.625, 0.75, 0.625, 1.0, 0.375, 1.0, 0.125, 0.5, 0.375, 0.5, 0.375, 0.75, 0.125, 0.75, 0.625, 0.5, 0.875, 0.5, 0.875, 0.75, 0.625, 0.75, 0.375, 0.0, 0.625, 0.0, 0.625, 0.25, 0.375, 0.25, 0.375, 0.25, 0.625, 0.25, 0.625, 0.5, 0.375, 0.5, 0.375, 0.5, 0.625, 0.5, 0.625, 0.75, 0.375, 0.75, 0.375, 0.75, 0.625, 0.75, 0.625, 1.0, 0.375, 1.0, 0.125, 0.5, 0.375, 0.5, 0.375, 0.75, 0.125, 0.75, 0.625, 0.5, 0.875, 0.5, 0.875, 0.75, 0.625, 0.75, 0.375, 0.0, 0.625, 0.0, 0.625, 0.25, 0.375, 0.25, 0.375, 0.25, 0.625, 0.25, 0.625, 0.5, 0.375, 0.5, 0.375, 0.5, 0.625, 0.5, 0.625, 0.75, 0.375, 0.75, 0.375, 0.75, 0.625, 0.75, 0.625, 1.0, 0.375, 1.0, 0.125, 0.5, 0.375, 0.5, 0.375, 0.75, 0.125, 0.75, 0.625, 0.5, 0.875, 0.5, 0.875, 0.75, 0.625, 0.75, 0.375, 0.0, 0.625, 0.0, 0.625, 0.25, 0.375, 0.25, 0.375, 0.25, 0.625, 0.25, 0.625, 0.5, 0.375, 0.5, 0.375, 0.5, 0.625, 0.5, 0.625, 0.75, 0.375, 0.75, 0.375, 0.75, 0.625, 0.75, 0.625, 1.0, 0.375, 1.0, 0.125, 0.5, 0.375, 0.5, 0.375, 0.75, 0.125, 0.75, 0.625, 0.5, 0.875, 0.5, 0.875, 0.75, 0.625, 0.75, 0.375, 0.0, 0.625, 0.0, 0.625, 0.25, 0.375, 0.25, 0.375, 0.25, 0.625, 0.25, 0.625, 0.5, 0.375, 0.5, 0.375, 0.5, 0.625, 0.5, 0.625, 0.75, 0.375, 0.75, 0.375, 0.75, 0.625, 0.75, 0.625, 1.0, 0.375, 1.0, 0.125, 0.5, 0.375, 0.5, 0.375, 0.75, 0.125, 0.75, 0.625, 0.5, 0.875, 0.5, 0.875, 0.75, 0.625, 0.75, 0.375, 0.0, 0.625, 0.0, 0.625, 0.25, 0.375, 0.25, 0.375, 0.25, 0.625, 0.25, 0.625, 0.5, 0.375, 0.5, 0.375, 0.5, 0.625, 0.5, 0.625, 0.75, 0.375, 0.75, 0.375, 0.75, 0.625, 0.75, 0.625, 1.0, 0.375, 1.0, 0.125, 0.5, 0.375, 0.5, 0.375, 0.75, 0.125, 0.75, 0.625, 0.5, 0.875, 0.5, 0.875, 0.75, 0.625, 0.75])
me_cube_003.materials.append(mat_dischargeinsulator)
me_cube_003.update()
me_cube_004 = bpy.data.meshes.new('Cube.004')
me_cube_004.from_pydata([(-0.035, -0.0225, -0.055), (-0.035, -0.0225, 0.055), (-0.035, 0.0225, -0.055), (-0.035, 0.0225, 0.055), (0.035, -0.0225, -0.055), (0.035, -0.0225, 0.055), (0.035, 0.0225, -0.055), (0.035, 0.0225, 0.055), (-0.03699, 0.4271, -0.055), (-0.03699, 0.4271, 0.055), (0.001986, 0.4496, -0.055), (0.001986, 0.4496, 0.055), (-0.001986, 0.3664, -0.055), (-0.001986, 0.3664, 0.055), (0.03699, 0.3889, -0.055), (0.03699, 0.3889, 0.055), (-0.3553, 0.6536, -0.055), (-0.3553, 0.6536, 0.055), (-0.3164, 0.6311, -0.055), (-0.3164, 0.6311, 0.055), (-0.3903, 0.5929, -0.055), (-0.3903, 0.5929, 0.055), (-0.3514, 0.5704, -0.055), (-0.3514, 0.5704, 0.055), (-0.6717, 0.4305, -0.055), (-0.6717, 0.4305, 0.055), (-0.6717, 0.3855, -0.055), (-0.6717, 0.3855, 0.055), (-0.7417, 0.4305, -0.055), (-0.7417, 0.4305, 0.055), (-0.7417, 0.3855, -0.055), (-0.7417, 0.3855, 0.055), (-0.6697, -0.01906, -0.055), (-0.6697, -0.01906, 0.055), (-0.7087, -0.04156, -0.055), (-0.7087, -0.04156, 0.055), (-0.7047, 0.04156, -0.055), (-0.7047, 0.04156, 0.055), (-0.7437, 0.01906, -0.055), (-0.7437, 0.01906, 0.055), (-0.3514, -0.2456, -0.055), (-0.3514, -0.2456, 0.055), (-0.3903, -0.2231, -0.055), (-0.3903, -0.2231, 0.055), (-0.3164, -0.1849, -0.055), (-0.3164, -0.1849, 0.055), (-0.3553, -0.1624, -0.055), (-0.3553, -0.1624, 0.055)], [], [(0, 1, 3, 2), (2, 3, 7, 6), (6, 7, 5, 4), (4, 5, 1, 0), (2, 6, 4, 0), (7, 3, 1, 5), (8, 9, 11, 10), (10, 11, 15, 14), (14, 15, 13, 12), (12, 13, 9, 8), (10, 14, 12, 8), (15, 11, 9, 13), (16, 17, 19, 18), (18, 19, 23, 22), (22, 23, 21, 20), (20, 21, 17, 16), (18, 22, 20, 16), (23, 19, 17, 21), (24, 25, 27, 26), (26, 27, 31, 30), (30, 31, 29, 28), (28, 29, 25, 24), (26, 30, 28, 24), (31, 27, 25, 29), (32, 33, 35, 34), (34, 35, 39, 38), (38, 39, 37, 36), (36, 37, 33, 32), (34, 38, 36, 32), (39, 35, 33, 37), (40, 41, 43, 42), (42, 43, 47, 46), (46, 47, 45, 44), (44, 45, 41, 40), (42, 46, 44, 40), (47, 43, 41, 45)])
_uv = me_cube_004.uv_layers.new(name='UVMap')
_uv.uv.foreach_set('vector', [0.375, 0.0, 0.625, 0.0, 0.625, 0.25, 0.375, 0.25, 0.375, 0.25, 0.625, 0.25, 0.625, 0.5, 0.375, 0.5, 0.375, 0.5, 0.625, 0.5, 0.625, 0.75, 0.375, 0.75, 0.375, 0.75, 0.625, 0.75, 0.625, 1.0, 0.375, 1.0, 0.125, 0.5, 0.375, 0.5, 0.375, 0.75, 0.125, 0.75, 0.625, 0.5, 0.875, 0.5, 0.875, 0.75, 0.625, 0.75, 0.375, 0.0, 0.625, 0.0, 0.625, 0.25, 0.375, 0.25, 0.375, 0.25, 0.625, 0.25, 0.625, 0.5, 0.375, 0.5, 0.375, 0.5, 0.625, 0.5, 0.625, 0.75, 0.375, 0.75, 0.375, 0.75, 0.625, 0.75, 0.625, 1.0, 0.375, 1.0, 0.125, 0.5, 0.375, 0.5, 0.375, 0.75, 0.125, 0.75, 0.625, 0.5, 0.875, 0.5, 0.875, 0.75, 0.625, 0.75, 0.375, 0.0, 0.625, 0.0, 0.625, 0.25, 0.375, 0.25, 0.375, 0.25, 0.625, 0.25, 0.625, 0.5, 0.375, 0.5, 0.375, 0.5, 0.625, 0.5, 0.625, 0.75, 0.375, 0.75, 0.375, 0.75, 0.625, 0.75, 0.625, 1.0, 0.375, 1.0, 0.125, 0.5, 0.375, 0.5, 0.375, 0.75, 0.125, 0.75, 0.625, 0.5, 0.875, 0.5, 0.875, 0.75, 0.625, 0.75, 0.375, 0.0, 0.625, 0.0, 0.625, 0.25, 0.375, 0.25, 0.375, 0.25, 0.625, 0.25, 0.625, 0.5, 0.375, 0.5, 0.375, 0.5, 0.625, 0.5, 0.625, 0.75, 0.375, 0.75, 0.375, 0.75, 0.625, 0.75, 0.625, 1.0, 0.375, 1.0, 0.125, 0.5, 0.375, 0.5, 0.375, 0.75, 0.125, 0.75, 0.625, 0.5, 0.875, 0.5, 0.875, 0.75, 0.625, 0.75, 0.375, 0.0, 0.625, 0.0, 0.625, 0.25, 0.375, 0.25, 0.375, 0.25, 0.625, 0.25, 0.625, 0.5, 0.375, 0.5, 0.375, 0.5, 0.625, 0.5, 0.625, 0.75, 0.375, 0.75, 0.375, 0.75, 0.625, 0.75, 0.625, 1.0, 0.375, 1.0, 0.125, 0.5, 0.375, 0.5, 0.375, 0.75, 0.125, 0.75, 0.625, 0.5, 0.875, 0.5, 0.875, 0.75, 0.625, 0.75, 0.375, 0.0, 0.625, 0.0, 0.625, 0.25, 0.375, 0.25, 0.375, 0.25, 0.625, 0.25, 0.625, 0.5, 0.375, 0.5, 0.375, 0.5, 0.625, 0.5, 0.625, 0.75, 0.375, 0.75, 0.375, 0.75, 0.625, 0.75, 0.625, 1.0, 0.375, 1.0, 0.125, 0.5, 0.375, 0.5, 0.375, 0.75, 0.125, 0.75, 0.625, 0.5, 0.875, 0.5, 0.875, 0.75, 0.625, 0.75])
me_cube_004.materials.append(mat_dischargeamber)
me_cube_004.update()
me_cube_005 = bpy.data.meshes.new('Cube.005')
me_cube_005.from_pydata([(-0.0575, -0.0175, -0.07), (-0.0575, -0.0175, 0.07), (-0.0575, 0.0175, -0.07), (-0.0575, 0.0175, 0.07), (0.0575, -0.0175, -0.07), (0.0575, -0.0175, 0.07), (0.0575, 0.0175, -0.07), (0.0575, 0.0175, 0.07)], [], [(0, 1, 3, 2), (2, 3, 7, 6), (6, 7, 5, 4), (4, 5, 1, 0), (2, 6, 4, 0), (7, 3, 1, 5)])
_uv = me_cube_005.uv_layers.new(name='UVMap')
_uv.uv.foreach_set('vector', [0.375, 0.0, 0.625, 0.0, 0.625, 0.25, 0.375, 0.25, 0.375, 0.25, 0.625, 0.25, 0.625, 0.5, 0.375, 0.5, 0.375, 0.5, 0.625, 0.5, 0.625, 0.75, 0.375, 0.75, 0.375, 0.75, 0.625, 0.75, 0.625, 1.0, 0.375, 1.0, 0.125, 0.5, 0.375, 0.5, 0.375, 0.75, 0.125, 0.75, 0.625, 0.5, 0.875, 0.5, 0.875, 0.75, 0.625, 0.75])
me_cube_005.materials.append(mat_dischargesteel)
me_cube_005.update()
me_cube_010 = bpy.data.meshes.new('Cube.010')
me_cube_010.from_pydata([(-0.0575, -0.0175, -0.07), (-0.0575, -0.0175, 0.07), (-0.0575, 0.0175, -0.07), (-0.0575, 0.0175, 0.07), (0.0575, -0.0175, -0.07), (0.0575, -0.0175, 0.07), (0.0575, 0.0175, -0.07), (0.0575, 0.0175, 0.07)], [], [(0, 1, 3, 2), (2, 3, 7, 6), (6, 7, 5, 4), (4, 5, 1, 0), (2, 6, 4, 0), (7, 3, 1, 5)])
_uv = me_cube_010.uv_layers.new(name='UVMap')
_uv.uv.foreach_set('vector', [0.375, 0.0, 0.625, 0.0, 0.625, 0.25, 0.375, 0.25, 0.375, 0.25, 0.625, 0.25, 0.625, 0.5, 0.375, 0.5, 0.375, 0.5, 0.625, 0.5, 0.625, 0.75, 0.375, 0.75, 0.375, 0.75, 0.625, 0.75, 0.625, 1.0, 0.375, 1.0, 0.125, 0.5, 0.375, 0.5, 0.375, 0.75, 0.125, 0.75, 0.625, 0.5, 0.875, 0.5, 0.875, 0.75, 0.625, 0.75])
me_cube_010.materials.append(mat_dischargesteel)
me_cube_010.update()
me_cube_015 = bpy.data.meshes.new('Cube.015')
me_cube_015.from_pydata([(-0.0575, -0.0175, -0.07), (-0.0575, -0.0175, 0.07), (-0.0575, 0.0175, -0.07), (-0.0575, 0.0175, 0.07), (0.0575, -0.0175, -0.07), (0.0575, -0.0175, 0.07), (0.0575, 0.0175, -0.07), (0.0575, 0.0175, 0.07)], [], [(0, 1, 3, 2), (2, 3, 7, 6), (6, 7, 5, 4), (4, 5, 1, 0), (2, 6, 4, 0), (7, 3, 1, 5)])
_uv = me_cube_015.uv_layers.new(name='UVMap')
_uv.uv.foreach_set('vector', [0.375, 0.0, 0.625, 0.0, 0.625, 0.25, 0.375, 0.25, 0.375, 0.25, 0.625, 0.25, 0.625, 0.5, 0.375, 0.5, 0.375, 0.5, 0.625, 0.5, 0.625, 0.75, 0.375, 0.75, 0.375, 0.75, 0.625, 0.75, 0.625, 1.0, 0.375, 1.0, 0.125, 0.5, 0.375, 0.5, 0.375, 0.75, 0.125, 0.75, 0.625, 0.5, 0.875, 0.5, 0.875, 0.75, 0.625, 0.75])
me_cube_015.materials.append(mat_dischargesteel)
me_cube_015.update()
me_cube_020 = bpy.data.meshes.new('Cube.020')
me_cube_020.from_pydata([(-0.0575, -0.0175, -0.07), (-0.0575, -0.0175, 0.07), (-0.0575, 0.0175, -0.07), (-0.0575, 0.0175, 0.07), (0.0575, -0.0175, -0.07), (0.0575, -0.0175, 0.07), (0.0575, 0.0175, -0.07), (0.0575, 0.0175, 0.07)], [], [(0, 1, 3, 2), (2, 3, 7, 6), (6, 7, 5, 4), (4, 5, 1, 0), (2, 6, 4, 0), (7, 3, 1, 5)])
_uv = me_cube_020.uv_layers.new(name='UVMap')
_uv.uv.foreach_set('vector', [0.375, 0.0, 0.625, 0.0, 0.625, 0.25, 0.375, 0.25, 0.375, 0.25, 0.625, 0.25, 0.625, 0.5, 0.375, 0.5, 0.375, 0.5, 0.625, 0.5, 0.625, 0.75, 0.375, 0.75, 0.375, 0.75, 0.625, 0.75, 0.625, 1.0, 0.375, 1.0, 0.125, 0.5, 0.375, 0.5, 0.375, 0.75, 0.125, 0.75, 0.625, 0.5, 0.875, 0.5, 0.875, 0.75, 0.625, 0.75])
me_cube_020.materials.append(mat_dischargesteel)
me_cube_020.update()
me_cube_025 = bpy.data.meshes.new('Cube.025')
me_cube_025.from_pydata([(-0.0575, -0.0175, -0.07), (-0.0575, -0.0175, 0.07), (-0.0575, 0.0175, -0.07), (-0.0575, 0.0175, 0.07), (0.0575, -0.0175, -0.07), (0.0575, -0.0175, 0.07), (0.0575, 0.0175, -0.07), (0.0575, 0.0175, 0.07)], [], [(0, 1, 3, 2), (2, 3, 7, 6), (6, 7, 5, 4), (4, 5, 1, 0), (2, 6, 4, 0), (7, 3, 1, 5)])
_uv = me_cube_025.uv_layers.new(name='UVMap')
_uv.uv.foreach_set('vector', [0.375, 0.0, 0.625, 0.0, 0.625, 0.25, 0.375, 0.25, 0.375, 0.25, 0.625, 0.25, 0.625, 0.5, 0.375, 0.5, 0.375, 0.5, 0.625, 0.5, 0.625, 0.75, 0.375, 0.75, 0.375, 0.75, 0.625, 0.75, 0.625, 1.0, 0.375, 1.0, 0.125, 0.5, 0.375, 0.5, 0.375, 0.75, 0.125, 0.75, 0.625, 0.5, 0.875, 0.5, 0.875, 0.75, 0.625, 0.75])
me_cube_025.materials.append(mat_dischargesteel)
me_cube_025.update()
me_cube_030 = bpy.data.meshes.new('Cube.030')
me_cube_030.from_pydata([(-0.0575, -0.0175, -0.07), (-0.0575, -0.0175, 0.07), (-0.0575, 0.0175, -0.07), (-0.0575, 0.0175, 0.07), (0.0575, -0.0175, -0.07), (0.0575, -0.0175, 0.07), (0.0575, 0.0175, -0.07), (0.0575, 0.0175, 0.07)], [], [(0, 1, 3, 2), (2, 3, 7, 6), (6, 7, 5, 4), (4, 5, 1, 0), (2, 6, 4, 0), (7, 3, 1, 5)])
_uv = me_cube_030.uv_layers.new(name='UVMap')
_uv.uv.foreach_set('vector', [0.375, 0.0, 0.625, 0.0, 0.625, 0.25, 0.375, 0.25, 0.375, 0.25, 0.625, 0.25, 0.625, 0.5, 0.375, 0.5, 0.375, 0.5, 0.625, 0.5, 0.625, 0.75, 0.375, 0.75, 0.375, 0.75, 0.625, 0.75, 0.625, 1.0, 0.375, 1.0, 0.125, 0.5, 0.375, 0.5, 0.375, 0.75, 0.125, 0.75, 0.625, 0.5, 0.875, 0.5, 0.875, 0.75, 0.625, 0.75])
me_cube_030.materials.append(mat_dischargesteel)
me_cube_030.update()

# ---- objects
ob_dischargesteel = bpy.data.objects.new('DischargeSteel', me_torus)
ob_dischargeinsulator = bpy.data.objects.new('DischargeInsulator', me_cube_003)
ob_dischargeamber = bpy.data.objects.new('DischargeAmber', me_cube_004)
ob_shutter0 = bpy.data.objects.new('Shutter0', me_cube_005)
ob_shutter1 = bpy.data.objects.new('Shutter1', me_cube_010)
ob_shutter2 = bpy.data.objects.new('Shutter2', me_cube_015)
ob_shutter3 = bpy.data.objects.new('Shutter3', me_cube_020)
ob_shutter4 = bpy.data.objects.new('Shutter4', me_cube_025)
ob_shutter5 = bpy.data.objects.new('Shutter5', me_cube_030)

# ---- transforms, parenting, visibility, modifiers, constraints
ob_dischargesteel.location = (0.0, 0.0, 1.28)
ob_dischargeinsulator.location = (0.1825, -0.3161, 1.315)
ob_dischargeinsulator.rotation_euler = (0.0, 0.0, -0.5236)
ob_dischargeamber.location = (0.204, -0.3533, 1.335)
ob_dischargeamber.rotation_euler = (0.0, 0.0, -0.5236)
ob_shutter0.location = (0.215, -0.3724, 1.335)
ob_shutter0.rotation_euler = (0.0, 0.0, -0.5236)
ob_shutter1.location = (0.43, -2.633e-17, 1.335)
ob_shutter1.rotation_euler = (0.0, 0.0, -1.571)
ob_shutter2.location = (0.215, 0.3724, 1.335)
ob_shutter2.rotation_euler = (0.0, 0.0, -2.618)
ob_shutter3.location = (-0.215, 0.3724, 1.335)
ob_shutter3.rotation_euler = (0.0, 0.0, -3.665)
ob_shutter4.location = (-0.43, 7.899e-17, 1.335)
ob_shutter4.rotation_euler = (0.0, 0.0, -4.712)
ob_shutter5.location = (-0.215, -0.3724, 1.335)
ob_shutter5.rotation_euler = (0.0, 0.0, -5.76)

# ---- collection membership
col_collection.objects.link(ob_dischargesteel)
col_collection.objects.link(ob_dischargeinsulator)
col_collection.objects.link(ob_dischargeamber)
col_collection.objects.link(ob_shutter0)
col_collection.objects.link(ob_shutter1)
col_collection.objects.link(ob_shutter2)
col_collection.objects.link(ob_shutter3)
col_collection.objects.link(ob_shutter4)
col_collection.objects.link(ob_shutter5)

# ---- scene / render settings (as saved in the file)
scene.frame_start = 1; scene.frame_end = 250; scene.frame_set(1)
scene.render.engine = 'BLENDER_EEVEE_NEXT'
scene.render.bake_bias = 0.0
scene.render.bake_samples = 0
scene.render.compositor_device = 'GPU'
scene.eevee.use_volume_custom_range = False
scene.eevee.fast_gi_thickness_near = 0.1
scene.eevee.fast_gi_thickness_far = 0.0
scene.eevee.ray_tracing_options.screen_trace_thickness = 0.1
bpy.context.view_layer.update()

# ---- added for rendering (the .blend has no active camera and no usable light): camera, sun
cam_auto = bpy.data.cameras.new('AutoCamera')
cam_auto.lens = 50.0
cam_auto.sensor_width = 36.0
cam_auto.clip_end = 1000.0
ob_auto_camera = bpy.data.objects.new('AutoCamera', cam_auto)
scene.collection.objects.link(ob_auto_camera)
ob_auto_camera.location = (1.54209, -1.85051, 2.67367)
ob_auto_camera.rotation_euler = (1.09748, -7.21219e-08, 0.694738)
scene.camera = ob_auto_camera
light_auto_sun = bpy.data.lights.new('AutoSun', 'SUN')
light_auto_sun.energy = 3.0
light_auto_sun.angle = 0.0523599
ob_auto_sun = bpy.data.objects.new('AutoSun', light_auto_sun)
scene.collection.objects.link(ob_auto_sun)
ob_auto_sun.rotation_euler = (0.872665, 0.174533, 0.523599)
bpy.context.view_layer.update()
